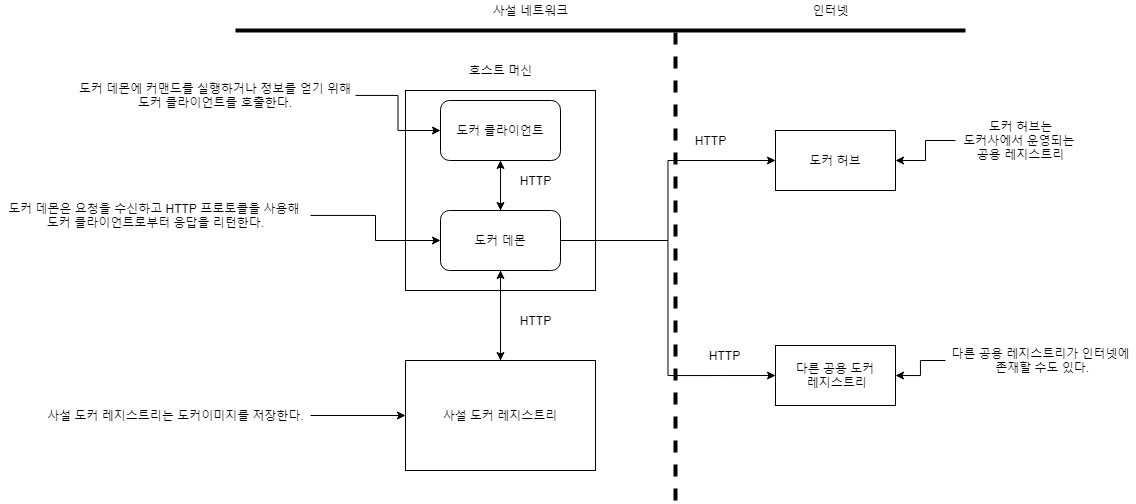

The diagram above was exported from draw.io. Its source (the exported page's mxGraphModel, read from the mxfile embedded in the PNG):
<mxGraphModel dx="2048" dy="682" grid="1" gridSize="10" guides="1" tooltips="1" connect="1" arrows="1" fold="1" page="1" pageScale="1" pageWidth="827" pageHeight="1169" math="0" shadow="0">
  <root>
    <mxCell id="0" />
    <mxCell id="1" parent="0" />
    <mxCell id="cduhwWhY9yyaMHXNfeAK-1" value="" style="rounded=0;whiteSpace=wrap;html=1;" vertex="1" parent="1">
      <mxGeometry x="160" y="100" width="190" height="200" as="geometry" />
    </mxCell>
    <mxCell id="cduhwWhY9yyaMHXNfeAK-2" value="다른 공용 도커&lt;br&gt;&amp;nbsp;레지스트리" style="rounded=0;whiteSpace=wrap;html=1;" vertex="1" parent="1">
      <mxGeometry x="530" y="355" width="120" height="60" as="geometry" />
    </mxCell>
    <mxCell id="cduhwWhY9yyaMHXNfeAK-3" value="도커 허브" style="rounded=0;whiteSpace=wrap;html=1;" vertex="1" parent="1">
      <mxGeometry x="530" y="140" width="120" height="60" as="geometry" />
    </mxCell>
    <mxCell id="cduhwWhY9yyaMHXNfeAK-6" style="edgeStyle=orthogonalEdgeStyle;rounded=0;orthogonalLoop=1;jettySize=auto;html=1;exitX=0.5;exitY=1;exitDx=0;exitDy=0;entryX=0.5;entryY=0;entryDx=0;entryDy=0;" edge="1" parent="1" source="cduhwWhY9yyaMHXNfeAK-4" target="cduhwWhY9yyaMHXNfeAK-5">
      <mxGeometry relative="1" as="geometry" />
    </mxCell>
    <mxCell id="cduhwWhY9yyaMHXNfeAK-4" value="도커 클라이언트" style="rounded=1;whiteSpace=wrap;html=1;" vertex="1" parent="1">
      <mxGeometry x="195" y="110" width="120" height="60" as="geometry" />
    </mxCell>
    <mxCell id="cduhwWhY9yyaMHXNfeAK-8" style="edgeStyle=orthogonalEdgeStyle;rounded=0;orthogonalLoop=1;jettySize=auto;html=1;exitX=0.5;exitY=0;exitDx=0;exitDy=0;entryX=0.5;entryY=1;entryDx=0;entryDy=0;" edge="1" parent="1" source="cduhwWhY9yyaMHXNfeAK-5" target="cduhwWhY9yyaMHXNfeAK-4">
      <mxGeometry relative="1" as="geometry" />
    </mxCell>
    <mxCell id="cduhwWhY9yyaMHXNfeAK-18" style="edgeStyle=orthogonalEdgeStyle;rounded=0;orthogonalLoop=1;jettySize=auto;html=1;" edge="1" parent="1" source="cduhwWhY9yyaMHXNfeAK-5" target="cduhwWhY9yyaMHXNfeAK-15">
      <mxGeometry relative="1" as="geometry" />
    </mxCell>
    <mxCell id="cduhwWhY9yyaMHXNfeAK-21" style="edgeStyle=orthogonalEdgeStyle;rounded=0;orthogonalLoop=1;jettySize=auto;html=1;entryX=0;entryY=0.5;entryDx=0;entryDy=0;" edge="1" parent="1" source="cduhwWhY9yyaMHXNfeAK-5" target="cduhwWhY9yyaMHXNfeAK-3">
      <mxGeometry relative="1" as="geometry" />
    </mxCell>
    <mxCell id="cduhwWhY9yyaMHXNfeAK-22" style="edgeStyle=orthogonalEdgeStyle;rounded=0;orthogonalLoop=1;jettySize=auto;html=1;entryX=0;entryY=0.5;entryDx=0;entryDy=0;" edge="1" parent="1" source="cduhwWhY9yyaMHXNfeAK-5" target="cduhwWhY9yyaMHXNfeAK-2">
      <mxGeometry relative="1" as="geometry" />
    </mxCell>
    <mxCell id="cduhwWhY9yyaMHXNfeAK-5" value="도커 데몬" style="rounded=1;whiteSpace=wrap;html=1;" vertex="1" parent="1">
      <mxGeometry x="195" y="220" width="120" height="60" as="geometry" />
    </mxCell>
    <mxCell id="cduhwWhY9yyaMHXNfeAK-7" value="HTTP" style="text;html=1;align=center;verticalAlign=middle;resizable=0;points=[];autosize=1;" vertex="1" parent="1">
      <mxGeometry x="265" y="180" width="50" height="20" as="geometry" />
    </mxCell>
    <mxCell id="cduhwWhY9yyaMHXNfeAK-9" value="호스트 머신" style="text;html=1;align=center;verticalAlign=middle;resizable=0;points=[];autosize=1;" vertex="1" parent="1">
      <mxGeometry x="215" y="70" width="80" height="20" as="geometry" />
    </mxCell>
    <mxCell id="cduhwWhY9yyaMHXNfeAK-12" style="edgeStyle=orthogonalEdgeStyle;rounded=0;orthogonalLoop=1;jettySize=auto;html=1;entryX=0;entryY=0.5;entryDx=0;entryDy=0;" edge="1" parent="1" source="cduhwWhY9yyaMHXNfeAK-11" target="cduhwWhY9yyaMHXNfeAK-4">
      <mxGeometry relative="1" as="geometry" />
    </mxCell>
    <mxCell id="cduhwWhY9yyaMHXNfeAK-11" value="도커 데몬에 커맨드를 실행하거나 정보를 얻기 위해 도커 클라이언트를 호출한다." style="text;html=1;strokeColor=none;fillColor=none;align=center;verticalAlign=middle;whiteSpace=wrap;rounded=0;" vertex="1" parent="1">
      <mxGeometry x="-170" y="80" width="280" height="50" as="geometry" />
    </mxCell>
    <mxCell id="cduhwWhY9yyaMHXNfeAK-14" style="edgeStyle=orthogonalEdgeStyle;rounded=0;orthogonalLoop=1;jettySize=auto;html=1;" edge="1" parent="1" source="cduhwWhY9yyaMHXNfeAK-13" target="cduhwWhY9yyaMHXNfeAK-5">
      <mxGeometry relative="1" as="geometry" />
    </mxCell>
    <mxCell id="cduhwWhY9yyaMHXNfeAK-13" value="도커 데몬은 요청을 수신하고 HTTP 프로토콜을 사용해 &lt;br&gt;도커 클라이언트로부터 응답을 리턴한다." style="text;html=1;align=center;verticalAlign=middle;resizable=0;points=[];autosize=1;" vertex="1" parent="1">
      <mxGeometry x="-245" y="210" width="310" height="30" as="geometry" />
    </mxCell>
    <mxCell id="cduhwWhY9yyaMHXNfeAK-19" style="edgeStyle=orthogonalEdgeStyle;rounded=0;orthogonalLoop=1;jettySize=auto;html=1;exitX=0.5;exitY=0;exitDx=0;exitDy=0;entryX=0.5;entryY=1;entryDx=0;entryDy=0;" edge="1" parent="1" source="cduhwWhY9yyaMHXNfeAK-15" target="cduhwWhY9yyaMHXNfeAK-5">
      <mxGeometry relative="1" as="geometry" />
    </mxCell>
    <mxCell id="cduhwWhY9yyaMHXNfeAK-15" value="사설 도커 레지스트리" style="rounded=0;whiteSpace=wrap;html=1;" vertex="1" parent="1">
      <mxGeometry x="160" y="370" width="190" height="110" as="geometry" />
    </mxCell>
    <mxCell id="cduhwWhY9yyaMHXNfeAK-17" style="edgeStyle=orthogonalEdgeStyle;rounded=0;orthogonalLoop=1;jettySize=auto;html=1;" edge="1" parent="1" source="cduhwWhY9yyaMHXNfeAK-16" target="cduhwWhY9yyaMHXNfeAK-15">
      <mxGeometry relative="1" as="geometry" />
    </mxCell>
    <mxCell id="cduhwWhY9yyaMHXNfeAK-16" value="사설 도커 레지스트리는 도커이미지를 저장한다." style="text;html=1;align=center;verticalAlign=middle;resizable=0;points=[];autosize=1;" vertex="1" parent="1">
      <mxGeometry x="-205" y="415" width="270" height="20" as="geometry" />
    </mxCell>
    <mxCell id="cduhwWhY9yyaMHXNfeAK-20" value="HTTP" style="text;html=1;align=center;verticalAlign=middle;resizable=0;points=[];autosize=1;" vertex="1" parent="1">
      <mxGeometry x="265" y="320" width="50" height="20" as="geometry" />
    </mxCell>
    <mxCell id="cduhwWhY9yyaMHXNfeAK-23" value="HTTP" style="text;html=1;align=center;verticalAlign=middle;resizable=0;points=[];autosize=1;" vertex="1" parent="1">
      <mxGeometry x="440" y="140" width="50" height="20" as="geometry" />
    </mxCell>
    <mxCell id="cduhwWhY9yyaMHXNfeAK-24" value="HTTP" style="text;html=1;align=center;verticalAlign=middle;resizable=0;points=[];autosize=1;" vertex="1" parent="1">
      <mxGeometry x="454" y="355" width="50" height="20" as="geometry" />
    </mxCell>
    <mxCell id="cduhwWhY9yyaMHXNfeAK-25" value="" style="endArrow=none;dashed=1;html=1;strokeWidth=4;" edge="1" parent="1">
      <mxGeometry width="50" height="50" relative="1" as="geometry">
        <mxPoint x="430" y="510" as="sourcePoint" />
        <mxPoint x="430" y="40" as="targetPoint" />
        <Array as="points">
          <mxPoint x="430" y="150" />
        </Array>
      </mxGeometry>
    </mxCell>
    <mxCell id="cduhwWhY9yyaMHXNfeAK-26" value="" style="endArrow=none;html=1;strokeWidth=4;" edge="1" parent="1">
      <mxGeometry width="50" height="50" relative="1" as="geometry">
        <mxPoint x="-10" y="40" as="sourcePoint" />
        <mxPoint x="720" y="40" as="targetPoint" />
        <Array as="points">
          <mxPoint x="260" y="40" />
        </Array>
      </mxGeometry>
    </mxCell>
    <mxCell id="cduhwWhY9yyaMHXNfeAK-27" value="사설 네트워크" style="text;html=1;align=center;verticalAlign=middle;resizable=0;points=[];autosize=1;" vertex="1" parent="1">
      <mxGeometry x="240" y="10" width="90" height="20" as="geometry" />
    </mxCell>
    <mxCell id="cduhwWhY9yyaMHXNfeAK-28" value="인터넷" style="text;html=1;align=center;verticalAlign=middle;resizable=0;points=[];autosize=1;" vertex="1" parent="1">
      <mxGeometry x="560" y="10" width="50" height="20" as="geometry" />
    </mxCell>
    <mxCell id="cduhwWhY9yyaMHXNfeAK-30" style="edgeStyle=orthogonalEdgeStyle;rounded=0;orthogonalLoop=1;jettySize=auto;html=1;entryX=1;entryY=0.5;entryDx=0;entryDy=0;strokeWidth=1;" edge="1" parent="1" source="cduhwWhY9yyaMHXNfeAK-29" target="cduhwWhY9yyaMHXNfeAK-3">
      <mxGeometry relative="1" as="geometry" />
    </mxCell>
    <mxCell id="cduhwWhY9yyaMHXNfeAK-29" value="도커 허브는&lt;br&gt;도커사에서 운영되는 &lt;br&gt;공용 레지스트리" style="text;html=1;align=center;verticalAlign=middle;resizable=0;points=[];autosize=1;" vertex="1" parent="1">
      <mxGeometry x="710" y="125" width="130" height="50" as="geometry" />
    </mxCell>
    <mxCell id="cduhwWhY9yyaMHXNfeAK-32" style="edgeStyle=orthogonalEdgeStyle;rounded=0;orthogonalLoop=1;jettySize=auto;html=1;entryX=1;entryY=0.5;entryDx=0;entryDy=0;strokeWidth=1;" edge="1" parent="1" source="cduhwWhY9yyaMHXNfeAK-31" target="cduhwWhY9yyaMHXNfeAK-2">
      <mxGeometry relative="1" as="geometry" />
    </mxCell>
    <mxCell id="cduhwWhY9yyaMHXNfeAK-31" value="다른 공용 레지스트리가 인터넷에&lt;br&gt;&amp;nbsp;존재할 수도 있다." style="text;html=1;align=center;verticalAlign=middle;resizable=0;points=[];autosize=1;" vertex="1" parent="1">
      <mxGeometry x="700" y="355" width="190" height="30" as="geometry" />
    </mxCell>
  </root>
</mxGraphModel>